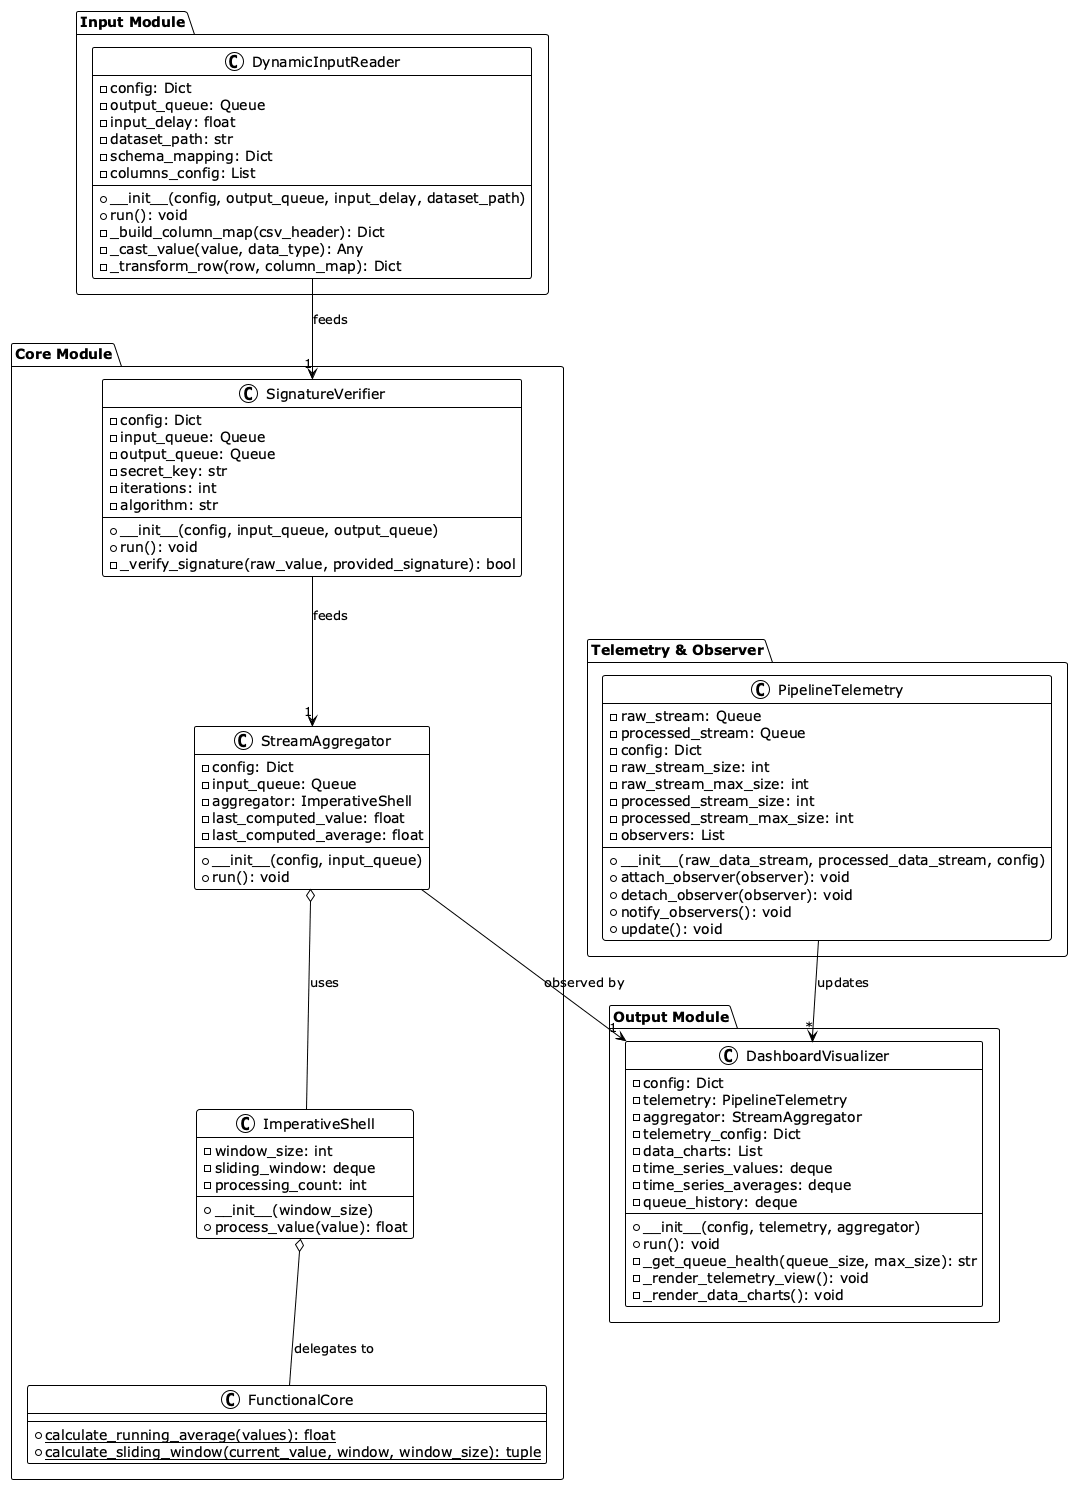

The diagram above was rendered by PlantUML. Its source (embedded in the PNG):
@startuml Phase3_ClassDiagram
!theme plain

package "Input Module" {
    class DynamicInputReader {
        -config: Dict
        -output_queue: Queue
        -input_delay: float
        -dataset_path: str
        -schema_mapping: Dict
        -columns_config: List
        
        +__init__(config, output_queue, input_delay, dataset_path)
        +run(): void
        -_build_column_map(csv_header): Dict
        -_cast_value(value, data_type): Any
        -_transform_row(row, column_map): Dict
    }
}

package "Core Module" {
    class FunctionalCore {
        +{static}calculate_running_average(values): float
        +{static}calculate_sliding_window(current_value, window, window_size): tuple
    }
    
    class ImperativeShell {
        -window_size: int
        -sliding_window: deque
        -processing_count: int
        
        +__init__(window_size)
        +process_value(value): float
    }
    
    class SignatureVerifier {
        -config: Dict
        -input_queue: Queue
        -output_queue: Queue
        -secret_key: str
        -iterations: int
        -algorithm: str
        
        +__init__(config, input_queue, output_queue)
        +run(): void
        -_verify_signature(raw_value, provided_signature): bool
    }
    
    class StreamAggregator {
        -config: Dict
        -input_queue: Queue
        -aggregator: ImperativeShell
        -last_computed_value: float
        -last_computed_average: float
        
        +__init__(config, input_queue)
        +run(): void
    }
    
    ImperativeShell o-- FunctionalCore: "delegates to"
    StreamAggregator o-- ImperativeShell: "uses"
}

package "Output Module" {
    class DashboardVisualizer {
        -config: Dict
        -telemetry: PipelineTelemetry
        -aggregator: StreamAggregator
        -telemetry_config: Dict
        -data_charts: List
        -time_series_values: deque
        -time_series_averages: deque
        -queue_history: deque
        
        +__init__(config, telemetry, aggregator)
        +run(): void
        -_get_queue_health(queue_size, max_size): str
        -_render_telemetry_view(): void
        -_render_data_charts(): void
    }
}

package "Telemetry & Observer" {
    class PipelineTelemetry {
        -raw_stream: Queue
        -processed_stream: Queue
        -config: Dict
        -raw_stream_size: int
        -raw_stream_max_size: int
        -processed_stream_size: int
        -processed_stream_max_size: int
        -observers: List
        
        +__init__(raw_data_stream, processed_data_stream, config)
        +attach_observer(observer): void
        +detach_observer(observer): void
        +notify_observers(): void
        +update(): void
    }
}

DynamicInputReader --> "1" SignatureVerifier: "feeds"
SignatureVerifier --> "1" StreamAggregator: "feeds"
StreamAggregator --> "1" DashboardVisualizer: "observed by"
PipelineTelemetry --> "*" DashboardVisualizer: "updates"

@enduml